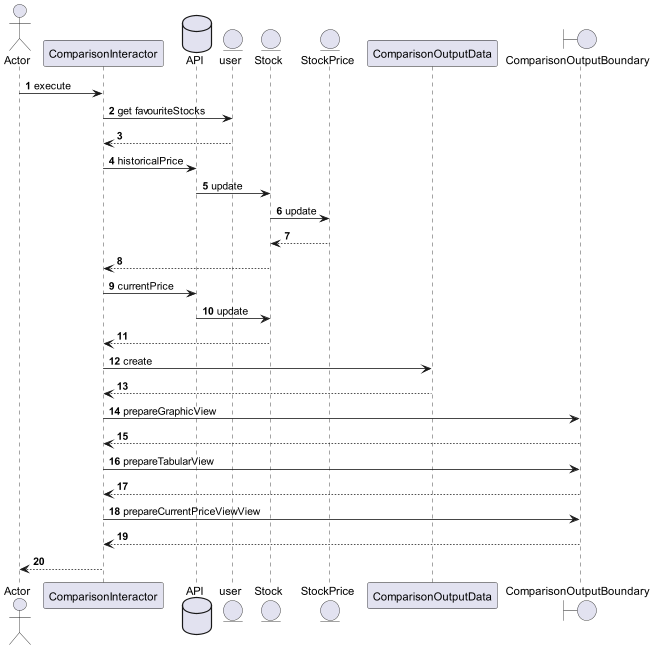

The diagram above was rendered by PlantUML. Its source (embedded in the PNG):
@startuml
autonumber
actor Actor
participant ComparisonInteractor
database API
entity user
entity Stock
entity StockPrice
participant ComparisonOutputData
boundary ComparisonOutputBoundary


Actor -> ComparisonInteractor : execute
ComparisonInteractor -> user : get favouriteStocks
user --> ComparisonInteractor
ComparisonInteractor -> API : historicalPrice
API -> Stock: update
Stock -> StockPrice : update
StockPrice --> Stock
Stock --> ComparisonInteractor
ComparisonInteractor -> API : currentPrice
API -> Stock: update
Stock --> ComparisonInteractor
ComparisonInteractor ->  ComparisonOutputData : create
ComparisonOutputData --> ComparisonInteractor
ComparisonInteractor -> ComparisonOutputBoundary: prepareGraphicView
ComparisonOutputBoundary --> ComparisonInteractor
ComparisonInteractor -> ComparisonOutputBoundary: prepareTabularView
ComparisonOutputBoundary --> ComparisonInteractor
ComparisonInteractor -> ComparisonOutputBoundary: prepareCurrentPriceViewView
ComparisonOutputBoundary --> ComparisonInteractor

ComparisonInteractor --> Actor


@enduml